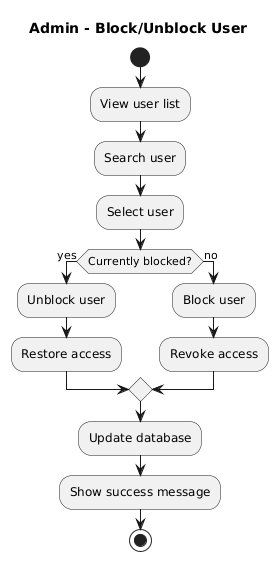

The diagram above was rendered by PlantUML. Its source (embedded in the PNG):
@startuml
skinparam backgroundColor white
title Admin - Block/Unblock User

start
:View user list;
:Search user;
:Select user;

if (Currently blocked?) then (yes)
  :Unblock user;
  :Restore access;
else (no)
  :Block user;
  :Revoke access;
endif

:Update database;
:Show success message;
stop
@enduml